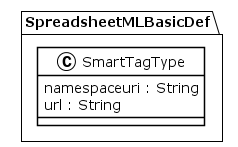

The diagram above was rendered by PlantUML. Its source (embedded in the PNG):
@startuml
!theme plain
package SpreadsheetMLBasicDef {
class SmartTagType {
	 namespaceuri : String
	 url : String
}
}
@enduml